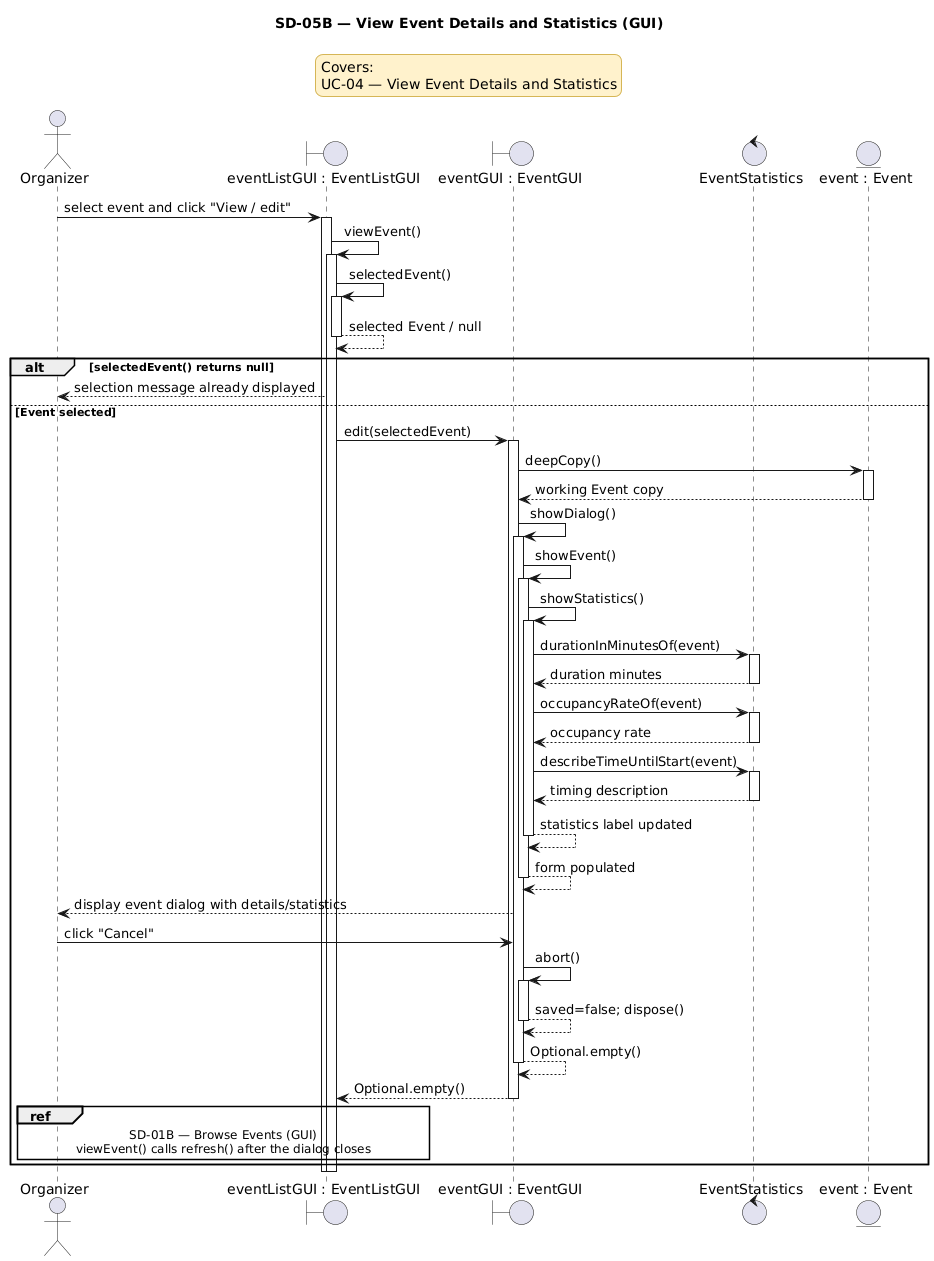

The diagram above was rendered by PlantUML. Its source (embedded in the PNG):
@startuml
title SD-05B — View Event Details and Statistics (GUI)

<style>
legend {
    BackgroundColor #FFF2CC
    LineColor #D6B656
    FontColor black
}
</style>

legend top center
Covers:
UC-04 — View Event Details and Statistics
endlegend

actor Organizer
boundary "eventListGUI : EventListGUI" as EventListGUI
boundary "eventGUI : EventGUI" as EventGUI
control "EventStatistics" as EventStatistics
entity "event : Event" as Event

Organizer -> EventListGUI : select event and click "View / edit"
activate EventListGUI
EventListGUI -> EventListGUI : viewEvent()
activate EventListGUI
EventListGUI -> EventListGUI : selectedEvent()
activate EventListGUI
EventListGUI --> EventListGUI : selected Event / null
deactivate EventListGUI

alt selectedEvent() returns null
    EventListGUI --> Organizer : selection message already displayed
else Event selected
    EventListGUI -> EventGUI : edit(selectedEvent)
    activate EventGUI
    EventGUI -> Event : deepCopy()
    activate Event
    Event --> EventGUI : working Event copy
    deactivate Event
    EventGUI -> EventGUI : showDialog()
    activate EventGUI
    EventGUI -> EventGUI : showEvent()
    activate EventGUI
    EventGUI -> EventGUI : showStatistics()
    activate EventGUI
    EventGUI -> EventStatistics : durationInMinutesOf(event)
    activate EventStatistics
    EventStatistics --> EventGUI : duration minutes
    deactivate EventStatistics
    EventGUI -> EventStatistics : occupancyRateOf(event)
    activate EventStatistics
    EventStatistics --> EventGUI : occupancy rate
    deactivate EventStatistics
    EventGUI -> EventStatistics : describeTimeUntilStart(event)
    activate EventStatistics
    EventStatistics --> EventGUI : timing description
    deactivate EventStatistics
    EventGUI --> EventGUI : statistics label updated
    deactivate EventGUI
    EventGUI --> EventGUI : form populated
    deactivate EventGUI
    EventGUI --> Organizer : display event dialog with details/statistics

    Organizer -> EventGUI : click "Cancel"
    EventGUI -> EventGUI : abort()
    activate EventGUI
    EventGUI --> EventGUI : saved=false; dispose()
    deactivate EventGUI
    EventGUI --> EventGUI : Optional.empty()
    deactivate EventGUI
    EventGUI --> EventListGUI : Optional.empty()
    deactivate EventGUI

    ref over Organizer, EventListGUI
    SD-01B — Browse Events (GUI)
    viewEvent() calls refresh() after the dialog closes
    end ref
end

deactivate EventListGUI
deactivate EventListGUI
@enduml